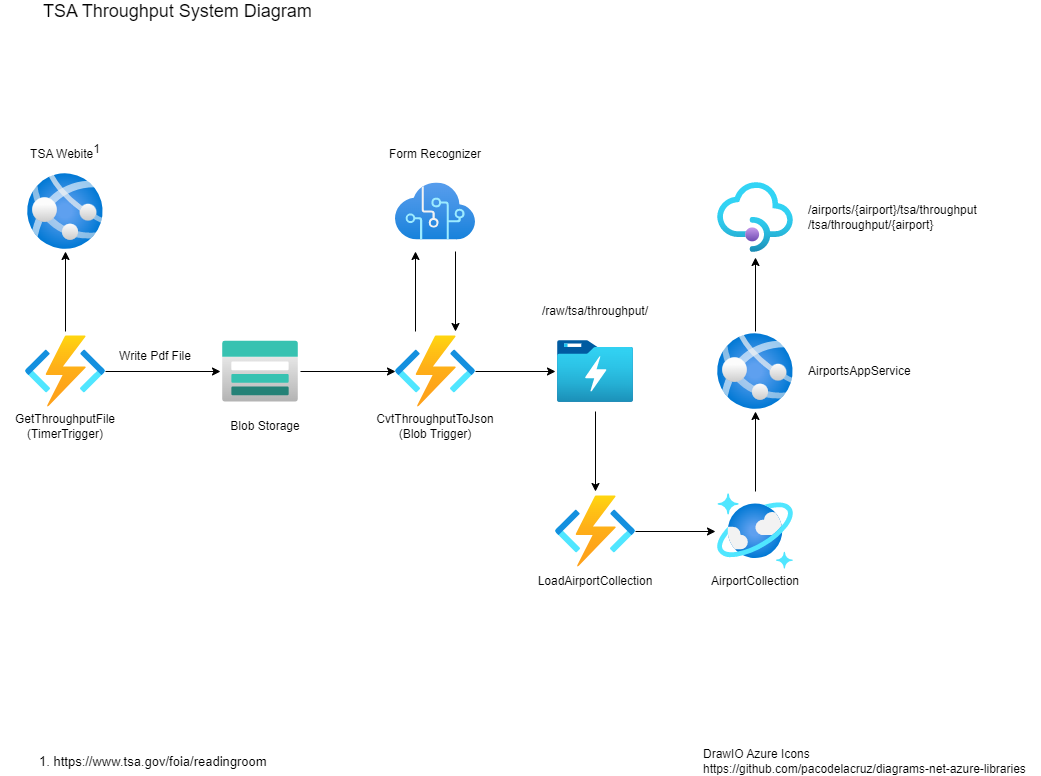

The diagram above was exported from draw.io. Its source (the exported page's mxGraphModel, read from the mxfile embedded in the PNG):
<mxGraphModel dx="1422" dy="786" grid="1" gridSize="10" guides="1" tooltips="1" connect="1" arrows="1" fold="1" page="1" pageScale="1" pageWidth="1100" pageHeight="850" background="#ffffff" math="0" shadow="0">
  <root>
    <mxCell id="0" />
    <mxCell id="1" parent="0" />
    <mxCell id="P6MpiE-lxGLdx-rWgf6L-6" style="edgeStyle=orthogonalEdgeStyle;rounded=0;orthogonalLoop=1;jettySize=auto;html=1;exitX=0.5;exitY=0;exitDx=0;exitDy=0;entryX=0.5;entryY=1;entryDx=0;entryDy=0;" parent="1" source="P6MpiE-lxGLdx-rWgf6L-2" target="P6MpiE-lxGLdx-rWgf6L-32" edge="1">
      <mxGeometry relative="1" as="geometry">
        <mxPoint x="105" y="306" as="targetPoint" />
      </mxGeometry>
    </mxCell>
    <mxCell id="P6MpiE-lxGLdx-rWgf6L-2" value="" style="shape=image;verticalLabelPosition=bottom;verticalAlign=top;imageAspect=0;aspect=fixed;image=data:image/svg+xml,(base64 omitted: 2544 chars)" parent="1" vertex="1">
      <mxGeometry x="65" y="390" width="80" height="80" as="geometry" />
    </mxCell>
    <mxCell id="P6MpiE-lxGLdx-rWgf6L-14" style="edgeStyle=orthogonalEdgeStyle;rounded=0;orthogonalLoop=1;jettySize=auto;html=1;exitX=1;exitY=0.5;exitDx=0;exitDy=0;entryX=0;entryY=0.5;entryDx=0;entryDy=0;fontSize=18;" parent="1" source="P6MpiE-lxGLdx-rWgf6L-3" target="P6MpiE-lxGLdx-rWgf6L-9" edge="1">
      <mxGeometry relative="1" as="geometry" />
    </mxCell>
    <mxCell id="P6MpiE-lxGLdx-rWgf6L-3" value="" style="shape=image;verticalLabelPosition=bottom;verticalAlign=top;imageAspect=0;aspect=fixed;image=data:image/svg+xml,(base64 omitted: 1684 chars)" parent="1" vertex="1">
      <mxGeometry x="260" y="390" width="80" height="80" as="geometry" />
    </mxCell>
    <mxCell id="P6MpiE-lxGLdx-rWgf6L-8" value="TSA Throughput System Diagram" style="text;html=1;strokeColor=none;fillColor=none;align=left;verticalAlign=middle;whiteSpace=wrap;rounded=0;fontSize=18;spacing=3;" parent="1" vertex="1">
      <mxGeometry x="80" y="60" width="290" height="20" as="geometry" />
    </mxCell>
    <mxCell id="P6MpiE-lxGLdx-rWgf6L-13" style="edgeStyle=orthogonalEdgeStyle;rounded=0;orthogonalLoop=1;jettySize=auto;html=1;exitX=0.25;exitY=0;exitDx=0;exitDy=0;fontSize=18;entryX=0.25;entryY=1;entryDx=0;entryDy=0;" parent="1" source="P6MpiE-lxGLdx-rWgf6L-9" target="P6MpiE-lxGLdx-rWgf6L-12" edge="1">
      <mxGeometry relative="1" as="geometry">
        <mxPoint x="475" y="380" as="targetPoint" />
      </mxGeometry>
    </mxCell>
    <mxCell id="P6MpiE-lxGLdx-rWgf6L-28" style="edgeStyle=orthogonalEdgeStyle;rounded=0;orthogonalLoop=1;jettySize=auto;html=1;exitX=1;exitY=0.5;exitDx=0;exitDy=0;entryX=0;entryY=0.5;entryDx=0;entryDy=0;fontSize=18;" parent="1" source="P6MpiE-lxGLdx-rWgf6L-9" target="P6MpiE-lxGLdx-rWgf6L-26" edge="1">
      <mxGeometry relative="1" as="geometry" />
    </mxCell>
    <mxCell id="P6MpiE-lxGLdx-rWgf6L-9" value="" style="shape=image;verticalLabelPosition=bottom;verticalAlign=top;imageAspect=0;aspect=fixed;image=data:image/svg+xml,(base64 omitted: 2544 chars)" parent="1" vertex="1">
      <mxGeometry x="435" y="390" width="80" height="80" as="geometry" />
    </mxCell>
    <mxCell id="P6MpiE-lxGLdx-rWgf6L-15" style="edgeStyle=orthogonalEdgeStyle;rounded=0;orthogonalLoop=1;jettySize=auto;html=1;exitX=0.75;exitY=1;exitDx=0;exitDy=0;entryX=0.75;entryY=0;entryDx=0;entryDy=0;fontSize=18;" parent="1" source="P6MpiE-lxGLdx-rWgf6L-12" target="P6MpiE-lxGLdx-rWgf6L-9" edge="1">
      <mxGeometry relative="1" as="geometry" />
    </mxCell>
    <mxCell id="P6MpiE-lxGLdx-rWgf6L-12" value="" style="shape=image;verticalLabelPosition=bottom;verticalAlign=top;imageAspect=0;aspect=fixed;image=data:image/svg+xml,(base64 omitted: 2132 chars);fontSize=18;" parent="1" vertex="1">
      <mxGeometry x="435" y="230" width="80" height="80" as="geometry" />
    </mxCell>
    <mxCell id="P6MpiE-lxGLdx-rWgf6L-34" style="edgeStyle=orthogonalEdgeStyle;rounded=0;orthogonalLoop=1;jettySize=auto;html=1;exitX=0.5;exitY=0;exitDx=0;exitDy=0;entryX=0.5;entryY=1;entryDx=0;entryDy=0;fontSize=18;" parent="1" source="P6MpiE-lxGLdx-rWgf6L-16" target="P6MpiE-lxGLdx-rWgf6L-31" edge="1">
      <mxGeometry relative="1" as="geometry" />
    </mxCell>
    <mxCell id="P6MpiE-lxGLdx-rWgf6L-16" value="" style="shape=image;verticalLabelPosition=bottom;verticalAlign=top;imageAspect=0;aspect=fixed;image=data:image/svg+xml,(base64 omitted: 3692 chars);fontSize=18;" parent="1" vertex="1">
      <mxGeometry x="755" y="550" width="80" height="80" as="geometry" />
    </mxCell>
    <mxCell id="P6MpiE-lxGLdx-rWgf6L-30" style="edgeStyle=orthogonalEdgeStyle;rounded=0;orthogonalLoop=1;jettySize=auto;html=1;exitX=1;exitY=0.5;exitDx=0;exitDy=0;entryX=0;entryY=0.5;entryDx=0;entryDy=0;fontSize=18;" parent="1" source="P6MpiE-lxGLdx-rWgf6L-18" target="P6MpiE-lxGLdx-rWgf6L-16" edge="1">
      <mxGeometry relative="1" as="geometry" />
    </mxCell>
    <mxCell id="P6MpiE-lxGLdx-rWgf6L-18" value="" style="shape=image;verticalLabelPosition=bottom;verticalAlign=top;imageAspect=0;aspect=fixed;image=data:image/svg+xml,(base64 omitted: 2544 chars)" parent="1" vertex="1">
      <mxGeometry x="595" y="550" width="80" height="80" as="geometry" />
    </mxCell>
    <mxCell id="P6MpiE-lxGLdx-rWgf6L-29" style="edgeStyle=orthogonalEdgeStyle;rounded=0;orthogonalLoop=1;jettySize=auto;html=1;exitX=0.5;exitY=1;exitDx=0;exitDy=0;fontSize=18;" parent="1" source="P6MpiE-lxGLdx-rWgf6L-26" target="P6MpiE-lxGLdx-rWgf6L-18" edge="1">
      <mxGeometry relative="1" as="geometry" />
    </mxCell>
    <mxCell id="P6MpiE-lxGLdx-rWgf6L-26" value="" style="shape=image;verticalLabelPosition=bottom;verticalAlign=top;imageAspect=0;aspect=fixed;image=data:image/svg+xml,(base64 omitted: 2100 chars);fontSize=18;" parent="1" vertex="1">
      <mxGeometry x="595" y="390" width="80" height="80" as="geometry" />
    </mxCell>
    <mxCell id="P6MpiE-lxGLdx-rWgf6L-36" style="edgeStyle=orthogonalEdgeStyle;rounded=0;orthogonalLoop=1;jettySize=auto;html=1;exitX=0.5;exitY=0;exitDx=0;exitDy=0;fontSize=18;" parent="1" source="P6MpiE-lxGLdx-rWgf6L-31" target="P6MpiE-lxGLdx-rWgf6L-35" edge="1">
      <mxGeometry relative="1" as="geometry" />
    </mxCell>
    <mxCell id="P6MpiE-lxGLdx-rWgf6L-31" value="" style="shape=image;verticalLabelPosition=bottom;verticalAlign=top;imageAspect=0;aspect=fixed;image=data:image/svg+xml,(base64 omitted: 4616 chars);fontSize=18;" parent="1" vertex="1">
      <mxGeometry x="755" y="390" width="80" height="80" as="geometry" />
    </mxCell>
    <mxCell id="P6MpiE-lxGLdx-rWgf6L-32" value="" style="shape=image;verticalLabelPosition=bottom;verticalAlign=top;imageAspect=0;aspect=fixed;image=data:image/svg+xml,(base64 omitted: 4616 chars);fontSize=18;" parent="1" vertex="1">
      <mxGeometry x="65" y="230" width="80" height="80" as="geometry" />
    </mxCell>
    <mxCell id="P6MpiE-lxGLdx-rWgf6L-35" value="" style="shape=image;verticalLabelPosition=bottom;verticalAlign=top;imageAspect=0;aspect=fixed;image=data:image/svg+xml,(base64 omitted: 2044 chars);fontSize=18;" parent="1" vertex="1">
      <mxGeometry x="755" y="236" width="80" height="80" as="geometry" />
    </mxCell>
    <mxCell id="P6MpiE-lxGLdx-rWgf6L-37" value="1. https://www.tsa.gov/foia/readingroom" style="text;html=1;strokeColor=none;fillColor=none;align=left;verticalAlign=middle;whiteSpace=wrap;rounded=0;fontSize=13;spacing=3;" parent="1" vertex="1">
      <mxGeometry x="76" y="810" width="474" height="20" as="geometry" />
    </mxCell>
    <mxCell id="P6MpiE-lxGLdx-rWgf6L-38" value="TSA Webite&lt;sup style=&quot;font-size: 12px;&quot;&gt;1&lt;/sup&gt;" style="text;html=1;strokeColor=none;fillColor=none;align=center;verticalAlign=middle;whiteSpace=wrap;rounded=0;fontSize=12;spacing=3;" parent="1" vertex="1">
      <mxGeometry x="40" y="200" width="130" height="20" as="geometry" />
    </mxCell>
    <mxCell id="P6MpiE-lxGLdx-rWgf6L-39" value="GetThroughputFile&lt;br&gt;(TimerTrigger)" style="text;html=1;strokeColor=none;fillColor=none;align=center;verticalAlign=middle;whiteSpace=wrap;rounded=0;fontSize=12;spacing=3;" parent="1" vertex="1">
      <mxGeometry x="40" y="475" width="130" height="20" as="geometry" />
    </mxCell>
    <mxCell id="P6MpiE-lxGLdx-rWgf6L-40" value="Blob Storage" style="text;html=1;strokeColor=none;fillColor=none;align=center;verticalAlign=middle;whiteSpace=wrap;rounded=0;fontSize=12;spacing=3;" parent="1" vertex="1">
      <mxGeometry x="240" y="475" width="130" height="20" as="geometry" />
    </mxCell>
    <mxCell id="P6MpiE-lxGLdx-rWgf6L-41" value="CvtThroughputToJson&lt;br&gt;(Blob Trigger)" style="text;html=1;strokeColor=none;fillColor=none;align=center;verticalAlign=middle;whiteSpace=wrap;rounded=0;fontSize=12;spacing=3;" parent="1" vertex="1">
      <mxGeometry x="385" y="475" width="180" height="20" as="geometry" />
    </mxCell>
    <mxCell id="P6MpiE-lxGLdx-rWgf6L-43" value="Form Recognizer" style="text;html=1;strokeColor=none;fillColor=none;align=center;verticalAlign=middle;whiteSpace=wrap;rounded=0;fontSize=12;spacing=3;" parent="1" vertex="1">
      <mxGeometry x="385" y="203" width="180" height="20" as="geometry" />
    </mxCell>
    <mxCell id="P6MpiE-lxGLdx-rWgf6L-44" value="/raw/tsa/throughput/" style="text;html=1;strokeColor=none;fillColor=none;align=center;verticalAlign=middle;whiteSpace=wrap;rounded=0;fontSize=12;spacing=3;" parent="1" vertex="1">
      <mxGeometry x="545" y="360" width="180" height="20" as="geometry" />
    </mxCell>
    <mxCell id="P6MpiE-lxGLdx-rWgf6L-45" value="LoadAirportCollection" style="text;html=1;strokeColor=none;fillColor=none;align=center;verticalAlign=middle;whiteSpace=wrap;rounded=0;fontSize=12;spacing=3;" parent="1" vertex="1">
      <mxGeometry x="545" y="630" width="180" height="20" as="geometry" />
    </mxCell>
    <mxCell id="P6MpiE-lxGLdx-rWgf6L-46" value="AirportCollection" style="text;html=1;strokeColor=none;fillColor=none;align=center;verticalAlign=middle;whiteSpace=wrap;rounded=0;fontSize=12;spacing=3;" parent="1" vertex="1">
      <mxGeometry x="705" y="630" width="180" height="20" as="geometry" />
    </mxCell>
    <mxCell id="P6MpiE-lxGLdx-rWgf6L-47" value="AirportsAppService" style="text;html=1;strokeColor=none;fillColor=none;align=left;verticalAlign=middle;whiteSpace=wrap;rounded=0;fontSize=12;spacing=3;" parent="1" vertex="1">
      <mxGeometry x="845" y="420" width="120" height="20" as="geometry" />
    </mxCell>
    <mxCell id="P6MpiE-lxGLdx-rWgf6L-48" value="/airports/{airport}/tsa/throughput&lt;br&gt;/tsa/throughput/{airport}" style="text;html=1;strokeColor=none;fillColor=none;align=left;verticalAlign=middle;whiteSpace=wrap;rounded=0;fontSize=12;spacing=3;" parent="1" vertex="1">
      <mxGeometry x="845" y="266" width="120" height="20" as="geometry" />
    </mxCell>
    <mxCell id="P6MpiE-lxGLdx-rWgf6L-49" value="DrawIO Azure Icons&lt;br style=&quot;font-size: 12px;&quot;&gt;https://github.com/pacodelacruz/diagrams-net-azure-libraries" style="text;html=1;strokeColor=none;fillColor=none;align=left;verticalAlign=middle;whiteSpace=wrap;rounded=0;fontSize=12;spacing=3;" parent="1" vertex="1">
      <mxGeometry x="740" y="810" width="340" height="20" as="geometry" />
    </mxCell>
    <mxCell id="CAfeuRPbjUVNS5Q1WmbL-3" value="" style="edgeStyle=orthogonalEdgeStyle;rounded=0;orthogonalLoop=1;jettySize=auto;html=1;exitX=1;exitY=0.5;exitDx=0;exitDy=0;fontSize=18;entryX=0;entryY=0.5;entryDx=0;entryDy=0;" parent="1" source="P6MpiE-lxGLdx-rWgf6L-2" target="P6MpiE-lxGLdx-rWgf6L-3" edge="1">
      <mxGeometry relative="1" as="geometry">
        <mxPoint x="145.0000000000001" y="430" as="sourcePoint" />
        <mxPoint x="240" y="433" as="targetPoint" />
      </mxGeometry>
    </mxCell>
    <mxCell id="CAfeuRPbjUVNS5Q1WmbL-4" value="Write Pdf File" style="text;html=1;strokeColor=none;align=center;verticalAlign=middle;whiteSpace=wrap;rounded=0;fontSize=12;spacing=3;opacity=50;" parent="1" vertex="1">
      <mxGeometry x="130" y="405" width="130" height="20" as="geometry" />
    </mxCell>
  </root>
</mxGraphModel>